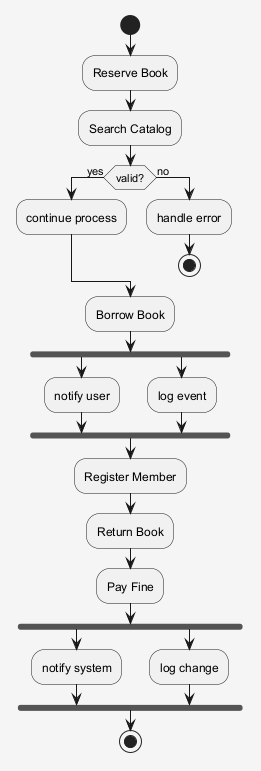

The diagram above was rendered by PlantUML. Its source (embedded in the PNG):
@startuml
skinparam shadowing false
skinparam backgroundColor #F5F5F5
start
:Reserve Book;
:Search Catalog;
if (valid?) then (yes)
:continue process;
else (no)
:handle error;
stop
endif
:Borrow Book;
fork
:notify user;
fork again
:log event;
end fork
:Register Member;
:Return Book;
:Pay Fine;
fork
:notify system;
fork again
:log change;
end fork
stop
@enduml